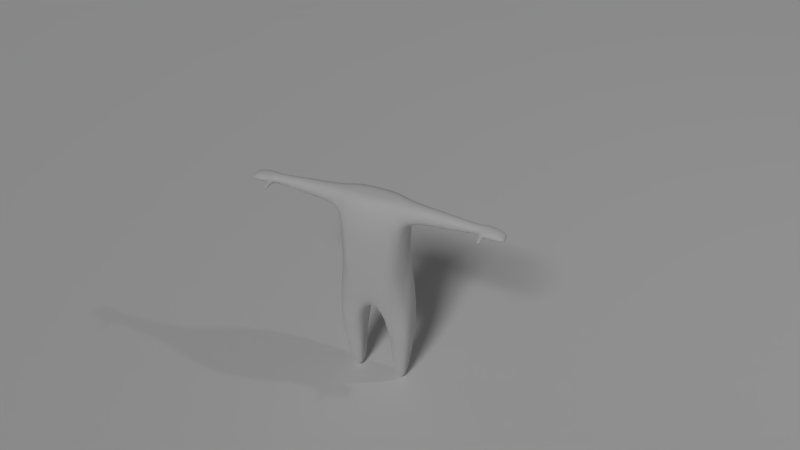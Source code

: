 # Source: modelo-iluminacao.blend  (saved by Blender 2.69.0; exported with 4.5.12 LTS)
import bpy
from mathutils import Matrix  # noqa: F401  (used for matrix-valued properties, if any)

bpy.ops.wm.read_factory_settings(use_empty=True)
scene = bpy.context.scene
scene.name = 'Scene'

# ---- collections
col_collection_1 = bpy.data.collections.new('Collection 1'); scene.collection.children.link(col_collection_1)

# ---- materials (node trees are filled in below, after node groups)
mat_material_001 = bpy.data.materials.new('Material.001')
mat_material_001.alpha_threshold = 0.0
mat_material_001.use_transparent_shadow = False
mat_material_001.roughness = 0.5
mat_material_001.line_color = (0.0, 0.0, 0.0, 1.0)

# ---- material node trees

# ---- world
world_world = bpy.data.worlds.new('World'); scene.world = world_world
world_world.color = (0.05088, 0.05088, 0.05088)
world_world.use_sun_shadow = False
world_world.sun_shadow_jitter_overblur = 0.0
world_world.cycles.sampling_method = 'MANUAL'
world_world.cycles.sample_map_resolution = 256

# ---- cameras
cam_camera = bpy.data.cameras.new('Camera')
cam_camera.clip_end = 100.0
cam_camera.lens = 35.0
cam_camera.sensor_width = 32.0
cam_camera.sensor_height = 18.0
cam_camera.ortho_scale = 7.314
cam_camera.dof.focus_distance = 0.0
cam_camera.dof.aperture_fstop = 128.0

# ---- lights
light_sun = bpy.data.lights.new('Sun', 'SUN')
light_sun.transmission_factor = 0.0
light_sun.angle = 0.1993
light_sun.energy = 1.0
light_sun.shadow_buffer_clip_start = 0.5
light_sun.shadow_soft_size = 0.1
light_sun.shadow_cascade_max_distance = 1000.0
light_sun.cycles.use_multiple_importance_sampling = False
light_lamp = bpy.data.lights.new('Lamp', 'POINT')
light_lamp.transmission_factor = 0.0
light_lamp.cutoff_distance = 30.0
light_lamp.energy = 100.0
light_lamp.shadow_buffer_clip_start = 1.001
light_lamp.shadow_soft_size = 0.1
light_lamp.shadow_maximum_resolution = 0.006
light_lamp.use_absolute_resolution = True
light_lamp.cycles.use_multiple_importance_sampling = False

# ---- meshes
me_plane = bpy.data.meshes.new('Plane')
me_plane.from_pydata([(1.0, -1.0, 0.0), (-1.0, -1.0, 0.0), (1.0, 1.0, 0.0), (-1.0, 1.0, 0.0)], [], [(1, 0, 2, 3)])
me_plane.use_remesh_preserve_volume = False
me_plane.use_remesh_preserve_attributes = False
me_plane.use_mirror_vertex_groups = False
me_plane.update()
me_cube = bpy.data.meshes.new('Cube')
me_cube.from_pydata([(0.271, 0.01758, -0.4978), (0.27, -0.0006009, 0.1259), (0.271, 0.1281, -0.5057), (0.271, -0.1217, -0.5042), (0.09794, 0.01758, -0.4978), (0.07748, -0.000601, -0.295), (-1.788e-07, 0.0994, 0.7416), (0.2, -0.0006011, 0.7416), (0.07748, 0.1684, -0.3062), (-2.937e-07, 0.1524, -0.187), (0.17, 0.1794, 0.1273), (0.17, -0.1806, 0.1273), (0.2736, -0.0006008, -0.1584), (0.2706, -0.0006009, 0.5416), (0.09794, -0.1217, -0.5042), (0.1, -0.1006, 0.7416), (-3.725e-07, 0.1994, 0.5416), (0.1831, 0.1744, 0.5416), (0.09794, 0.1281, -0.5057), (0.1, 0.0994, 0.7416), (0.08, 0.1794, 0.1203), (-3.576e-07, 0.1794, 0.1203), (0.2736, 0.1196, -0.1584), (0.2736, -0.1208, -0.1584), (0.1831, -0.1756, 0.5416), (0.07748, -0.2006, -0.295), (0.08, -0.1924, 0.1203), (0.2627, 0.01649, -0.6), (0.2627, 0.1064, -0.5968), (0.2627, -0.1001, -0.5967), (0.1062, 0.01649, -0.6), (0.1062, -0.1001, -0.5967), (0.1062, 0.1064, -0.5968), (0.2529, 0.01808, -0.6793), (0.2529, 0.1052, -0.6698), (0.2529, -0.08866, -0.6713), (0.116, 0.01808, -0.6793), (0.116, -0.08866, -0.6713), (0.116, 0.1052, -0.6698), (0.2183, 0.0002889, -1.066), (0.2183, 0.05977, -1.066), (0.2183, -0.03957, -1.066), (0.1303, 0.0002888, -1.066), (0.1303, -0.03957, -1.066), (0.1303, 0.05977, -1.066), (0.2298, -0.0005942, 0.7295), (0.2663, -0.000594, 0.5762), (0.2357, -0.06851, 0.7087), (0.2542, 0.0837, 0.619), (0.2357, 0.06732, 0.7087), (0.2542, -0.0908, 0.619), (0.4584, -0.0008145, 0.7115), (0.4589, -0.0008144, 0.5939), (0.4592, -0.05152, 0.6954), (0.4573, 0.06213, 0.627), (0.4592, 0.0499, 0.6954), (0.4573, -0.06817, 0.627), (0.4814, -0.0008111, 0.7114), (0.4819, -0.000811, 0.5937), (0.4822, -0.05152, 0.6953), (0.4804, 0.06213, 0.6269), (0.4822, 0.0499, 0.6953), (0.4804, -0.06816, 0.6269), (0.6895, -0.001058, 0.6886), (0.6898, -0.001058, 0.6173), (0.6899, -0.03179, 0.6788), (0.6888, 0.03709, 0.6374), (0.6889, 0.03741, 0.6788), (0.6888, -0.04188, 0.6374), (0.7166, -0.0009849, 0.6934), (0.7169, -0.0009848, 0.611), (0.7171, -0.03651, 0.6822), (0.7229, 0.04348, 0.6342), (0.7228, 0.04345, 0.6822), (0.7158, -0.04817, 0.6342), (0.7832, -0.0009753, 0.6914), (0.7836, -0.0009753, 0.6112), (0.7822, -0.04628, 0.6804), (0.7775, 0.05604, 0.6338), (0.7788, 0.05545, 0.6804), (0.781, -0.05762, 0.6338), (0.8343, 0.001631, 0.6787), (0.8346, 0.001631, 0.6126), (0.8347, -0.04868, 0.6697), (0.8337, 0.05881, 0.6312), (0.8347, 0.05194, 0.6697), (0.8337, -0.05802, 0.6312), (0.7278, 0.06546, 0.6435), (0.7278, 0.06545, 0.6732), (0.7672, 0.0652, 0.6433), (0.7669, 0.06451, 0.6721), (0.7319, 0.09401, 0.6462), (0.7319, 0.094, 0.6717), (0.764, 0.09294, 0.6459), (0.7646, 0.09253, 0.6707), (0.7368, 0.1335, 0.6499), (0.7368, 0.1335, 0.6685), (0.7606, 0.1329, 0.6497), (0.7611, 0.1326, 0.6678), (0.8978, 0.001536, 0.6624), (0.8981, 0.001536, 0.612), (0.8982, -0.03683, 0.6555), (0.8974, 0.04513, 0.6262), (0.8982, 0.0399, 0.6555), (0.8974, -0.04395, 0.6262), (-0.271, 0.01758, -0.4978), (-2.235e-07, -0.0006011, -0.2584), (-2.831e-07, -0.0006013, 0.7416), (-0.27, -0.0006009, 0.1259), (-0.271, 0.1281, -0.5057), (-0.271, -0.1217, -0.5042), (-0.09794, 0.01758, -0.4978), (-0.07748, -0.000601, -0.295), (-4.768e-07, -0.1006, 0.7416), (-0.2, -0.0006011, 0.7416), (-0.07748, 0.1684, -0.3062), (-0.17, 0.1794, 0.1273), (-0.17, -0.1806, 0.1273), (-0.2736, -0.0006008, -0.1584), (-0.2706, -0.0006009, 0.5416), (-0.09794, -0.1217, -0.5042), (-0.1, -0.1006, 0.7416), (-0.1831, 0.1744, 0.5416), (-0.09794, 0.1281, -0.5057), (-0.1, 0.0994, 0.7416), (-0.08, 0.1794, 0.1203), (-0.2736, 0.1196, -0.1584), (-0.2736, -0.1208, -0.1584), (-0.1831, -0.1756, 0.5416), (-0.07748, -0.2006, -0.295), (-2.025e-07, -0.1536, -0.187), (-1.937e-07, -0.2006, 0.5416), (-0.08, -0.1924, 0.1203), (-1.788e-07, -0.1806, 0.1203), (-0.2627, 0.01649, -0.6), (-0.2627, 0.1064, -0.5968), (-0.2627, -0.1001, -0.5967), (-0.1062, 0.01649, -0.6), (-0.1062, -0.1001, -0.5967), (-0.1062, 0.1064, -0.5968), (-0.2529, 0.01808, -0.6793), (-0.2529, 0.1052, -0.6698), (-0.2529, -0.08866, -0.6713), (-0.116, 0.01808, -0.6793), (-0.116, -0.08866, -0.6713), (-0.116, 0.1052, -0.6698), (-0.2183, 0.0002889, -1.066), (-0.2183, 0.05977, -1.066), (-0.2183, -0.03957, -1.066), (-0.1303, 0.0002888, -1.066), (-0.1303, -0.03957, -1.066), (-0.1303, 0.05977, -1.066), (-0.2298, -0.0005942, 0.7295), (-0.2663, -0.000594, 0.5762), (-0.2357, -0.06851, 0.7087), (-0.2542, 0.0837, 0.619), (-0.2357, 0.06732, 0.7087), (-0.2542, -0.0908, 0.619), (-0.4584, -0.0008145, 0.7115), (-0.4589, -0.0008144, 0.5939), (-0.4592, -0.05152, 0.6954), (-0.4573, 0.06213, 0.627), (-0.4592, 0.0499, 0.6954), (-0.4573, -0.06817, 0.627), (-0.4814, -0.0008111, 0.7114), (-0.4819, -0.000811, 0.5937), (-0.4822, -0.05152, 0.6953), (-0.4804, 0.06213, 0.6269), (-0.4822, 0.0499, 0.6953), (-0.4804, -0.06816, 0.6269), (-0.6895, -0.001058, 0.6886), (-0.6898, -0.001058, 0.6173), (-0.6899, -0.03179, 0.6788), (-0.6888, 0.03709, 0.6374), (-0.6889, 0.03741, 0.6788), (-0.6888, -0.04188, 0.6374), (-0.7166, -0.0009849, 0.6934), (-0.7169, -0.0009848, 0.611), (-0.7171, -0.03651, 0.6822), (-0.7229, 0.04348, 0.6342), (-0.7228, 0.04345, 0.6822), (-0.7158, -0.04817, 0.6342), (-0.7832, -0.0009753, 0.6914), (-0.7836, -0.0009753, 0.6112), (-0.7822, -0.04628, 0.6804), (-0.7775, 0.05604, 0.6338), (-0.7788, 0.05545, 0.6804), (-0.781, -0.05762, 0.6338), (-0.8343, 0.001631, 0.6787), (-0.8346, 0.001631, 0.6126), (-0.8347, -0.04868, 0.6697), (-0.8337, 0.05881, 0.6312), (-0.8347, 0.05194, 0.6697), (-0.8337, -0.05802, 0.6312), (-0.7278, 0.06546, 0.6435), (-0.7278, 0.06545, 0.6732), (-0.7672, 0.0652, 0.6433), (-0.7669, 0.06451, 0.6721), (-0.7319, 0.09401, 0.6462), (-0.7319, 0.094, 0.6717), (-0.764, 0.09294, 0.6459), (-0.7646, 0.09253, 0.6707), (-0.7368, 0.1335, 0.6499), (-0.7368, 0.1335, 0.6685), (-0.7606, 0.1329, 0.6497), (-0.7611, 0.1326, 0.6678), (-0.8978, 0.001536, 0.6624), (-0.8981, 0.001536, 0.612), (-0.8982, -0.03683, 0.6555), (-0.8974, 0.04513, 0.6262), (-0.8982, 0.0399, 0.6555), (-0.8974, -0.04395, 0.6262)], [], [(23, 12, 1, 11), (1, 10, 17, 13), (0, 2, 22, 12), (12, 22, 10, 1), (3, 0, 12, 23), (11, 1, 13, 24), (21, 20, 8, 9), (11, 26, 25, 23), (14, 3, 23, 25), (5, 4, 14, 25), (11, 24, 26), (18, 8, 22, 2), (8, 20, 10, 22), (10, 20, 17), (21, 16, 17, 20), (17, 16, 6, 19), (7, 45, 49, 19), (13, 46, 50, 24), (5, 8, 18, 4), (18, 32, 30, 4), (32, 38, 36, 30), (2, 28, 32, 18), (4, 30, 31, 14), (14, 31, 29, 3), (3, 29, 27, 0), (0, 27, 28, 2), (38, 44, 42, 36), (28, 34, 38, 32), (30, 36, 37, 31), (31, 37, 35, 29), (29, 35, 33, 27), (27, 33, 34, 28), (44, 40, 39, 42), (34, 40, 44, 38), (36, 42, 43, 37), (37, 43, 41, 35), (35, 41, 39, 33), (33, 39, 40, 34), (45, 51, 55, 49), (46, 52, 56, 50), (17, 48, 46, 13), (19, 49, 48, 17), (15, 47, 45, 7), (24, 50, 47, 15), (51, 57, 61, 55), (52, 58, 62, 56), (48, 54, 52, 46), (49, 55, 54, 48), (47, 53, 51, 45), (50, 56, 53, 47), (57, 63, 67, 61), (58, 64, 68, 62), (54, 60, 58, 52), (55, 61, 60, 54), (53, 59, 57, 51), (56, 62, 59, 53), (63, 69, 73, 67), (64, 70, 74, 68), (60, 66, 64, 58), (61, 67, 66, 60), (59, 65, 63, 57), (62, 68, 65, 59), (69, 75, 79, 73), (70, 76, 80, 74), (66, 72, 70, 64), (67, 73, 72, 66), (65, 71, 69, 63), (68, 74, 71, 65), (75, 81, 85, 79), (76, 82, 86, 80), (72, 78, 76, 70), (72, 87, 89, 78), (71, 77, 75, 69), (74, 80, 77, 71), (81, 99, 103, 85), (82, 100, 104, 86), (78, 84, 82, 76), (79, 85, 84, 78), (77, 83, 81, 75), (80, 86, 83, 77), (87, 91, 93, 89), (79, 90, 88, 73), (78, 89, 90, 79), (73, 88, 87, 72), (91, 95, 97, 93), (90, 94, 92, 88), (89, 93, 94, 90), (88, 92, 91, 87), (96, 98, 97, 95), (94, 98, 96, 92), (93, 97, 98, 94), (92, 96, 95, 91), (99, 100, 102, 103), (104, 100, 99, 101), (84, 102, 100, 82), (85, 103, 102, 84), (83, 101, 99, 81), (86, 104, 101, 83), (127, 117, 108, 118), (107, 114, 121, 113), (108, 119, 122, 116), (105, 118, 126, 109), (118, 108, 116, 126), (110, 127, 118, 105), (117, 128, 119, 108), (117, 127, 129, 132), (133, 132, 129, 130), (120, 129, 127, 110), (112, 129, 120, 111), (117, 132, 128), (133, 131, 128, 132), (128, 131, 113, 121), (129, 112, 106, 130), (123, 109, 126, 115), (115, 126, 116, 125), (116, 122, 125), (114, 124, 156, 152), (119, 128, 157, 153), (112, 111, 123, 115), (123, 111, 137, 139), (139, 137, 143, 145), (109, 123, 139, 135), (111, 120, 138, 137), (120, 110, 136, 138), (110, 105, 134, 136), (105, 109, 135, 134), (145, 143, 149, 151), (135, 139, 145, 141), (137, 138, 144, 143), (138, 136, 142, 144), (136, 134, 140, 142), (134, 135, 141, 140), (151, 149, 146, 147), (141, 145, 151, 147), (143, 144, 150, 149), (144, 142, 148, 150), (142, 140, 146, 148), (140, 141, 147, 146), (152, 156, 162, 158), (153, 157, 163, 159), (122, 119, 153, 155), (124, 122, 155, 156), (121, 114, 152, 154), (128, 121, 154, 157), (158, 162, 168, 164), (159, 163, 169, 165), (155, 153, 159, 161), (156, 155, 161, 162), (154, 152, 158, 160), (157, 154, 160, 163), (164, 168, 174, 170), (165, 169, 175, 171), (161, 159, 165, 167), (162, 161, 167, 168), (160, 158, 164, 166), (163, 160, 166, 169), (170, 174, 180, 176), (171, 175, 181, 177), (167, 165, 171, 173), (168, 167, 173, 174), (166, 164, 170, 172), (169, 166, 172, 175), (176, 180, 186, 182), (177, 181, 187, 183), (173, 171, 177, 179), (174, 173, 179, 180), (172, 170, 176, 178), (175, 172, 178, 181), (182, 186, 192, 188), (183, 187, 193, 189), (179, 177, 183, 185), (179, 185, 196, 194), (178, 176, 182, 184), (181, 178, 184, 187), (188, 192, 210, 206), (189, 193, 211, 207), (185, 183, 189, 191), (186, 185, 191, 192), (184, 182, 188, 190), (187, 184, 190, 193), (194, 196, 200, 198), (186, 180, 195, 197), (185, 186, 197, 196), (180, 179, 194, 195), (198, 200, 204, 202), (197, 195, 199, 201), (196, 197, 201, 200), (195, 194, 198, 199), (203, 202, 204, 205), (201, 199, 203, 205), (200, 201, 205, 204), (199, 198, 202, 203), (206, 210, 209, 207), (211, 208, 206, 207), (191, 189, 207, 209), (192, 191, 209, 210), (190, 188, 206, 208), (193, 190, 208, 211), (107, 113, 15, 7), (6, 107, 7, 19), (133, 130, 25, 26), (133, 26, 24, 131), (24, 15, 113, 131), (25, 130, 106, 5), (9, 8, 5, 106), (6, 124, 114, 107), (21, 9, 115, 125), (21, 125, 122, 16), (122, 124, 6, 16), (9, 106, 112, 115), (149, 150, 148, 146), (42, 39, 41, 43)])
_uv = me_cube.uv_layers.new(name='UVMap')
_uv.uv.foreach_set('vector', [0.8558, 0.4155, 0.8963, 0.4264, 0.8706, 0.5254, 0.797, 0.5115, 0.6177, 0.5828, 0.6859, 0.5824, 0.6838, 0.7157, 0.6198, 0.7173, 0.08933, 0.3136, 0.1228, 0.302, 0.1546, 0.4121, 0.1144, 0.4228, 0.1144, 0.4228, 0.1546, 0.4121, 0.2097, 0.5103, 0.137, 0.5212, 0.8862, 0.3068, 0.9294, 0.3187, 0.8963, 0.4264, 0.8558, 0.4155, 0.3196, 0.581, 0.3874, 0.5812, 0.3861, 0.7153, 0.322, 0.7148, 0.2636, 0.5014, 0.242, 0.5026, 0.2144, 0.333, 0.2636, 0.3729, 0.797, 0.5115, 0.7643, 0.503, 0.7944, 0.3443, 0.8558, 0.4155, 0.8368, 0.281, 0.8862, 0.3068, 0.8558, 0.4155, 0.7944, 0.3443, 0.7624, 0.2937, 0.8057, 0.2491, 0.8368, 0.281, 0.7944, 0.3443, 0.3196, 0.581, 0.322, 0.7148, 0.2896, 0.5784, 0.1708, 0.276, 0.2144, 0.333, 0.1546, 0.4121, 0.1228, 0.302, 0.2144, 0.333, 0.242, 0.5026, 0.2097, 0.5103, 0.1546, 0.4121, 0.6859, 0.5824, 0.7158, 0.5799, 0.6838, 0.7157, 0.7418, 0.5798, 0.7418, 0.7139, 0.6838, 0.7157, 0.7158, 0.5799, 0.6838, 0.7157, 0.7418, 0.7139, 0.7418, 0.7835, 0.7099, 0.7832, 0.6745, 0.8083, 0.6644, 0.8073, 0.6617, 0.7825, 0.7099, 0.7832, 0.3861, 0.7153, 0.3876, 0.7256, 0.3578, 0.7478, 0.322, 0.7148, 0.245, 0.29, 0.2144, 0.333, 0.1708, 0.276, 0.1957, 0.2532, 0.1708, 0.276, 0.1541, 0.251, 0.1743, 0.2306, 0.1957, 0.2532, 0.1541, 0.251, 0.1391, 0.2329, 0.157, 0.2123, 0.1743, 0.2306, 0.1228, 0.302, 0.1095, 0.2752, 0.1541, 0.251, 0.1708, 0.276, 0.8057, 0.2491, 0.8295, 0.2271, 0.8545, 0.255, 0.8368, 0.281, 0.8368, 0.281, 0.8545, 0.255, 0.8989, 0.2795, 0.8862, 0.3068, 0.8862, 0.3068, 0.8989, 0.2795, 0.9359, 0.2862, 0.9294, 0.3187, 0.08933, 0.3136, 0.08124, 0.2817, 0.1095, 0.2752, 0.1228, 0.302, 0.1391, 0.2329, 0.08613, 0.1614, 0.08362, 0.1406, 0.157, 0.2123, 0.1095, 0.2752, 0.1022, 0.2535, 0.1391, 0.2329, 0.1541, 0.251, 0.8295, 0.2271, 0.8474, 0.2091, 0.8693, 0.2354, 0.8545, 0.255, 0.8545, 0.255, 0.8693, 0.2354, 0.9076, 0.2568, 0.8989, 0.2795, 0.8989, 0.2795, 0.9076, 0.2568, 0.9415, 0.2612, 0.9359, 0.2862, 0.08124, 0.2817, 0.07559, 0.257, 0.1022, 0.2535, 0.1095, 0.2752, 0.08613, 0.1614, 0.0717, 0.169, 0.05686, 0.1608, 0.08362, 0.1406, 0.1022, 0.2535, 0.0717, 0.169, 0.08613, 0.1614, 0.1391, 0.2329, 0.8474, 0.2091, 0.923, 0.1495, 0.9237, 0.1601, 0.8693, 0.2354, 0.8693, 0.2354, 0.9237, 0.1601, 0.9371, 0.1692, 0.9076, 0.2568, 0.9076, 0.2568, 0.9371, 0.1692, 0.9474, 0.1618, 0.9415, 0.2612, 0.07559, 0.257, 0.05686, 0.1608, 0.0717, 0.169, 0.1022, 0.2535, 0.6644, 0.8073, 0.5897, 0.8203, 0.5851, 0.8036, 0.6617, 0.7825, 0.3876, 0.7256, 0.4387, 0.7606, 0.4266, 0.7817, 0.3578, 0.7478, 0.6838, 0.7157, 0.6467, 0.749, 0.6185, 0.7277, 0.6198, 0.7173, 0.7099, 0.7832, 0.6617, 0.7825, 0.6467, 0.749, 0.6838, 0.7157, 0.2952, 0.7825, 0.343, 0.782, 0.3403, 0.8066, 0.3302, 0.8076, 0.322, 0.7148, 0.3578, 0.7478, 0.343, 0.782, 0.2952, 0.7825, 0.5897, 0.8203, 0.5826, 0.8221, 0.578, 0.8059, 0.5851, 0.8036, 0.4387, 0.7606, 0.4453, 0.7642, 0.4332, 0.7847, 0.4266, 0.7817, 0.6467, 0.749, 0.5777, 0.7825, 0.5664, 0.7623, 0.6185, 0.7277, 0.6617, 0.7825, 0.5851, 0.8036, 0.5777, 0.7825, 0.6467, 0.749, 0.343, 0.782, 0.4191, 0.8029, 0.4146, 0.8195, 0.3403, 0.8066, 0.3578, 0.7478, 0.4266, 0.7817, 0.4191, 0.8029, 0.343, 0.782, 0.5826, 0.8221, 0.5182, 0.8371, 0.5153, 0.8249, 0.578, 0.8059, 0.4453, 0.7642, 0.5005, 0.8002, 0.493, 0.8125, 0.4332, 0.7847, 0.5777, 0.7825, 0.571, 0.7854, 0.5598, 0.7658, 0.5664, 0.7623, 0.5851, 0.8036, 0.578, 0.8059, 0.571, 0.7854, 0.5777, 0.7825, 0.4191, 0.8029, 0.4262, 0.8052, 0.4216, 0.8213, 0.4146, 0.8195, 0.4266, 0.7817, 0.4332, 0.7847, 0.4262, 0.8052, 0.4191, 0.8029, 0.4469, 0.5671, 0.4722, 0.5571, 0.4898, 0.5672, 0.4836, 0.6108, 0.5368, 0.5284, 0.5132, 0.5391, 0.4937, 0.5256, 0.4939, 0.4867, 0.571, 0.7854, 0.5105, 0.8126, 0.5036, 0.8008, 0.5598, 0.7658, 0.578, 0.8059, 0.5153, 0.8249, 0.5105, 0.8126, 0.571, 0.7854, 0.4262, 0.8052, 0.4885, 0.8253, 0.4859, 0.8351, 0.4216, 0.8213, 0.4332, 0.7847, 0.493, 0.8125, 0.4885, 0.8253, 0.4262, 0.8052, 0.4722, 0.5571, 0.491, 0.5513, 0.4942, 0.5538, 0.4898, 0.5672, 0.5132, 0.5391, 0.4981, 0.5479, 0.4941, 0.5464, 0.4937, 0.5256, 0.5385, 0.5814, 0.5095, 0.5588, 0.5132, 0.5391, 0.5368, 0.5284, 0.4836, 0.6108, 0.4898, 0.5672, 0.5095, 0.5588, 0.5385, 0.5814, 0.4459, 0.5255, 0.4731, 0.5393, 0.4722, 0.5571, 0.4469, 0.5671, 0.4939, 0.4867, 0.4937, 0.5256, 0.4731, 0.5393, 0.4459, 0.5255, 0.491, 0.5513, 0.4936, 0.5502, 0.4945, 0.5509, 0.4942, 0.5538, 0.4981, 0.5479, 0.4954, 0.5493, 0.4944, 0.5487, 0.4941, 0.5464, 0.5095, 0.5588, 0.4977, 0.5525, 0.4981, 0.5479, 0.5132, 0.5391, 0.5095, 0.5588, 0.5002, 0.5573, 0.4976, 0.5539, 0.4977, 0.5525, 0.4731, 0.5393, 0.4912, 0.548, 0.491, 0.5513, 0.4722, 0.5571, 0.4937, 0.5256, 0.4941, 0.5464, 0.4912, 0.548, 0.4731, 0.5393, 0.4936, 0.5502, 0.4944, 0.5498, 0.4946, 0.55, 0.4945, 0.5509, 0.4954, 0.5493, 0.4947, 0.5496, 0.4945, 0.5494, 0.4944, 0.5487, 0.4977, 0.5525, 0.4953, 0.5505, 0.4954, 0.5493, 0.4981, 0.5479, 0.4942, 0.5538, 0.4945, 0.5509, 0.4953, 0.5505, 0.4977, 0.5525, 0.4912, 0.548, 0.4937, 0.5491, 0.4936, 0.5502, 0.491, 0.5513, 0.4941, 0.5464, 0.4944, 0.5487, 0.4937, 0.5491, 0.4912, 0.548, 0.5002, 0.5573, 0.4974, 0.5559, 0.4972, 0.5554, 0.4976, 0.5539, 0.4942, 0.5538, 0.4953, 0.5546, 0.4958, 0.5587, 0.4898, 0.5672, 0.4977, 0.5525, 0.4976, 0.5539, 0.4953, 0.5546, 0.4942, 0.5538, 0.4898, 0.5672, 0.4958, 0.5587, 0.5002, 0.5573, 0.5095, 0.5588, 0.4974, 0.5559, 0.4972, 0.5558, 0.4971, 0.5558, 0.4972, 0.5554, 0.4953, 0.5546, 0.4969, 0.5556, 0.4971, 0.556, 0.4958, 0.5587, 0.4976, 0.5539, 0.4972, 0.5554, 0.4969, 0.5556, 0.4953, 0.5546, 0.4958, 0.5587, 0.4971, 0.556, 0.4974, 0.5559, 0.5002, 0.5573, 0.4971, 0.5558, 0.4971, 0.5558, 0.4971, 0.5558, 0.4972, 0.5558, 0.4969, 0.5556, 0.4971, 0.5558, 0.4971, 0.5558, 0.4971, 0.556, 0.4972, 0.5554, 0.4971, 0.5558, 0.4971, 0.5558, 0.4969, 0.5556, 0.4971, 0.556, 0.4971, 0.5558, 0.4972, 0.5558, 0.4974, 0.5559, 0.4944, 0.5498, 0.4947, 0.5496, 0.4947, 0.5499, 0.4946, 0.55, 0.4945, 0.5494, 0.4947, 0.5496, 0.4944, 0.5498, 0.4944, 0.5495, 0.4953, 0.5505, 0.4947, 0.5499, 0.4947, 0.5496, 0.4954, 0.5493, 0.4945, 0.5509, 0.4946, 0.55, 0.4947, 0.5499, 0.4953, 0.5505, 0.4937, 0.5491, 0.4944, 0.5495, 0.4944, 0.5498, 0.4936, 0.5502, 0.4944, 0.5487, 0.4945, 0.5494, 0.4944, 0.5495, 0.4937, 0.5491, 0.6288, 0.4155, 0.6876, 0.5115, 0.614, 0.5254, 0.5883, 0.4264, 0.4935, 0.6846, 0.4192, 0.6846, 0.4564, 0.6474, 0.4935, 0.6474, 0.8658, 0.5828, 0.8637, 0.7173, 0.7998, 0.7157, 0.7976, 0.5824, 0.4379, 0.3136, 0.4128, 0.4228, 0.3726, 0.4121, 0.4044, 0.302, 0.4128, 0.4228, 0.3902, 0.5212, 0.3175, 0.5103, 0.3726, 0.4121, 0.5983, 0.3068, 0.6288, 0.4155, 0.5883, 0.4264, 0.5551, 0.3187, 0.207, 0.581, 0.2046, 0.7148, 0.1405, 0.7153, 0.1392, 0.5812, 0.6876, 0.5115, 0.6288, 0.4155, 0.6902, 0.3443, 0.7203, 0.503, 0.7423, 0.5016, 0.7203, 0.503, 0.6902, 0.3443, 0.7423, 0.3727, 0.6478, 0.281, 0.6902, 0.3443, 0.6288, 0.4155, 0.5983, 0.3068, 0.7222, 0.2937, 0.6902, 0.3443, 0.6478, 0.281, 0.6789, 0.2491, 0.207, 0.581, 0.237, 0.5784, 0.2046, 0.7148, 0.2633, 0.5782, 0.2633, 0.7127, 0.2046, 0.7148, 0.237, 0.5784, 0.2046, 0.7148, 0.2633, 0.7127, 0.2633, 0.7827, 0.2314, 0.7825, 0.6902, 0.3443, 0.7222, 0.2937, 0.7423, 0.3003, 0.7423, 0.3727, 0.3564, 0.276, 0.4044, 0.302, 0.3726, 0.4121, 0.3128, 0.333, 0.3128, 0.333, 0.3726, 0.4121, 0.3175, 0.5103, 0.2852, 0.5026, 0.7976, 0.5824, 0.7998, 0.7157, 0.7678, 0.5799, 0.809, 0.8083, 0.7737, 0.7832, 0.8218, 0.7825, 0.8191, 0.8073, 0.1405, 0.7153, 0.2046, 0.7148, 0.1688, 0.7478, 0.139, 0.7256, 0.2822, 0.29, 0.3315, 0.2532, 0.3564, 0.276, 0.3128, 0.333, 0.3564, 0.276, 0.3315, 0.2532, 0.3529, 0.2307, 0.3731, 0.251, 0.3731, 0.251, 0.3529, 0.2307, 0.3703, 0.2123, 0.3881, 0.2329, 0.4044, 0.302, 0.3564, 0.276, 0.3731, 0.251, 0.4177, 0.2752, 0.6789, 0.2491, 0.6478, 0.281, 0.6301, 0.255, 0.6551, 0.2271, 0.6478, 0.281, 0.5983, 0.3068, 0.5856, 0.2795, 0.6301, 0.255, 0.5983, 0.3068, 0.5551, 0.3187, 0.5487, 0.2862, 0.5856, 0.2795, 0.4379, 0.3136, 0.4044, 0.302, 0.4177, 0.2752, 0.446, 0.2817, 0.3881, 0.2329, 0.3703, 0.2123, 0.4436, 0.1406, 0.4411, 0.1614, 0.4177, 0.2752, 0.3731, 0.251, 0.3881, 0.2329, 0.425, 0.2535, 0.6551, 0.2271, 0.6301, 0.255, 0.6152, 0.2355, 0.6372, 0.2091, 0.6301, 0.255, 0.5856, 0.2795, 0.577, 0.2568, 0.6152, 0.2355, 0.5856, 0.2795, 0.5487, 0.2862, 0.5431, 0.2612, 0.577, 0.2568, 0.446, 0.2817, 0.4177, 0.2752, 0.425, 0.2535, 0.4516, 0.257, 0.4411, 0.1614, 0.4436, 0.1406, 0.4703, 0.1608, 0.4555, 0.169, 0.425, 0.2535, 0.3881, 0.2329, 0.4411, 0.1614, 0.4555, 0.169, 0.6372, 0.2091, 0.6152, 0.2355, 0.5609, 0.1601, 0.5616, 0.1495, 0.6152, 0.2355, 0.577, 0.2568, 0.5474, 0.1692, 0.5609, 0.1601, 0.577, 0.2568, 0.5431, 0.2612, 0.5372, 0.1618, 0.5474, 0.1692, 0.4516, 0.257, 0.425, 0.2535, 0.4555, 0.169, 0.4703, 0.1608, 0.8191, 0.8073, 0.8218, 0.7825, 0.8984, 0.8036, 0.8939, 0.8203, 0.139, 0.7256, 0.1688, 0.7478, 0.09999, 0.7817, 0.08788, 0.7606, 0.7998, 0.7157, 0.8637, 0.7173, 0.865, 0.7277, 0.8368, 0.749, 0.7737, 0.7832, 0.7998, 0.7157, 0.8368, 0.749, 0.8218, 0.7825, 0.2314, 0.7825, 0.1964, 0.8076, 0.1863, 0.8066, 0.1836, 0.782, 0.2046, 0.7148, 0.2314, 0.7825, 0.1836, 0.782, 0.1688, 0.7478, 0.8939, 0.8203, 0.8984, 0.8036, 0.9056, 0.8059, 0.9009, 0.8221, 0.08788, 0.7606, 0.09999, 0.7817, 0.09337, 0.7847, 0.08134, 0.7642, 0.8368, 0.749, 0.865, 0.7277, 0.9171, 0.7623, 0.9058, 0.7825, 0.8218, 0.7825, 0.8368, 0.749, 0.9058, 0.7825, 0.8984, 0.8036, 0.1836, 0.782, 0.1863, 0.8066, 0.112, 0.8195, 0.1075, 0.8029, 0.1688, 0.7478, 0.1836, 0.782, 0.1075, 0.8029, 0.09999, 0.7817, 0.9009, 0.8221, 0.9056, 0.8059, 0.9683, 0.8249, 0.9653, 0.8371, 0.08134, 0.7642, 0.09337, 0.7847, 0.03358, 0.8125, 0.02613, 0.8002, 0.9058, 0.7825, 0.9171, 0.7623, 0.9237, 0.7658, 0.9125, 0.7854, 0.8984, 0.8036, 0.9058, 0.7825, 0.9125, 0.7854, 0.9056, 0.8059, 0.1075, 0.8029, 0.112, 0.8195, 0.105, 0.8213, 0.1004, 0.8052, 0.09999, 0.7817, 0.1075, 0.8029, 0.1004, 0.8052, 0.09337, 0.7847, 0.4502, 0.4027, 0.4883, 0.3603, 0.4932, 0.4041, 0.4752, 0.4136, 0.5389, 0.4444, 0.4946, 0.4846, 0.4956, 0.4458, 0.5156, 0.4329, 0.9125, 0.7854, 0.9237, 0.7658, 0.9799, 0.8008, 0.9731, 0.8126, 0.9056, 0.8059, 0.9125, 0.7854, 0.9731, 0.8126, 0.9683, 0.8249, 0.1004, 0.8052, 0.105, 0.8213, 0.04068, 0.8351, 0.03808, 0.8253, 0.09337, 0.7847, 0.1004, 0.8052, 0.03808, 0.8253, 0.03358, 0.8125, 0.4752, 0.4136, 0.4932, 0.4041, 0.4971, 0.4177, 0.4938, 0.42, 0.5156, 0.4329, 0.4956, 0.4458, 0.4968, 0.425, 0.5008, 0.4237, 0.5422, 0.3914, 0.5389, 0.4444, 0.5156, 0.4329, 0.5125, 0.4131, 0.4883, 0.3603, 0.5422, 0.3914, 0.5125, 0.4131, 0.4932, 0.4041, 0.4479, 0.4444, 0.4502, 0.4027, 0.4752, 0.4136, 0.4755, 0.4314, 0.4946, 0.4846, 0.4479, 0.4444, 0.4755, 0.4314, 0.4956, 0.4458, 0.4938, 0.42, 0.4971, 0.4177, 0.4973, 0.4205, 0.4963, 0.4212, 0.5008, 0.4237, 0.4968, 0.425, 0.4971, 0.4227, 0.4981, 0.4221, 0.5125, 0.4131, 0.5156, 0.4329, 0.5008, 0.4237, 0.5005, 0.4191, 0.5125, 0.4131, 0.5005, 0.4191, 0.5005, 0.4177, 0.5032, 0.4143, 0.4755, 0.4314, 0.4752, 0.4136, 0.4938, 0.42, 0.4939, 0.4233, 0.4956, 0.4458, 0.4755, 0.4314, 0.4939, 0.4233, 0.4968, 0.425, 0.4963, 0.4212, 0.4973, 0.4205, 0.4973, 0.4215, 0.4972, 0.4216, 0.4981, 0.4221, 0.4971, 0.4227, 0.4973, 0.422, 0.4974, 0.4218, 0.5005, 0.4191, 0.5008, 0.4237, 0.4981, 0.4221, 0.4981, 0.4209, 0.4971, 0.4177, 0.5005, 0.4191, 0.4981, 0.4209, 0.4973, 0.4205, 0.4939, 0.4233, 0.4938, 0.42, 0.4963, 0.4212, 0.4964, 0.4223, 0.4968, 0.425, 0.4939, 0.4233, 0.4964, 0.4223, 0.4971, 0.4227, 0.5032, 0.4143, 0.5005, 0.4177, 0.5002, 0.4161, 0.5004, 0.4156, 0.4971, 0.4177, 0.4932, 0.4041, 0.4989, 0.4128, 0.4982, 0.4168, 0.5005, 0.4191, 0.4971, 0.4177, 0.4982, 0.4168, 0.5005, 0.4177, 0.4932, 0.4041, 0.5125, 0.4131, 0.5032, 0.4143, 0.4989, 0.4128, 0.5004, 0.4156, 0.5002, 0.4161, 0.5001, 0.4158, 0.5001, 0.4158, 0.4982, 0.4168, 0.4989, 0.4128, 0.5, 0.4155, 0.4998, 0.4159, 0.5005, 0.4177, 0.4982, 0.4168, 0.4998, 0.4159, 0.5002, 0.4161, 0.4989, 0.4128, 0.5032, 0.4143, 0.5004, 0.4156, 0.5, 0.4155, 0.5001, 0.4157, 0.5001, 0.4158, 0.5001, 0.4158, 0.5001, 0.4157, 0.4998, 0.4159, 0.5, 0.4155, 0.5001, 0.4157, 0.5001, 0.4157, 0.5002, 0.4161, 0.4998, 0.4159, 0.5001, 0.4157, 0.5001, 0.4158, 0.5, 0.4155, 0.5004, 0.4156, 0.5001, 0.4158, 0.5001, 0.4157, 0.4972, 0.4216, 0.4973, 0.4215, 0.4975, 0.4216, 0.4974, 0.4218, 0.4973, 0.422, 0.4971, 0.4219, 0.4972, 0.4216, 0.4974, 0.4218, 0.4981, 0.4209, 0.4981, 0.4221, 0.4974, 0.4218, 0.4975, 0.4216, 0.4973, 0.4205, 0.4981, 0.4209, 0.4975, 0.4216, 0.4973, 0.4215, 0.4964, 0.4223, 0.4963, 0.4212, 0.4972, 0.4216, 0.4971, 0.4219, 0.4971, 0.4227, 0.4964, 0.4223, 0.4971, 0.4219, 0.4973, 0.422, 0.4935, 0.6846, 0.4935, 0.6474, 0.5307, 0.6474, 0.5679, 0.6846, 0.4937, 0.7239, 0.4937, 0.6867, 0.5681, 0.6867, 0.5309, 0.7239, 0.7423, 0.5016, 0.7423, 0.3727, 0.7944, 0.3443, 0.7643, 0.503, 0.2633, 0.5782, 0.2896, 0.5784, 0.322, 0.7148, 0.2633, 0.7127, 0.322, 0.7148, 0.2952, 0.7825, 0.2633, 0.7827, 0.2633, 0.7127, 0.7944, 0.3443, 0.7423, 0.3727, 0.7423, 0.3003, 0.7624, 0.2937, 0.2636, 0.3729, 0.2144, 0.333, 0.245, 0.29, 0.2636, 0.3029, 0.4937, 0.7239, 0.4565, 0.7239, 0.4193, 0.6867, 0.4937, 0.6867, 0.2636, 0.5014, 0.2636, 0.3729, 0.3128, 0.333, 0.2852, 0.5026, 0.7418, 0.5798, 0.7678, 0.5799, 0.7998, 0.7157, 0.7418, 0.7139, 0.7998, 0.7157, 0.7737, 0.7832, 0.7418, 0.7835, 0.7418, 0.7139, 0.2636, 0.3729, 0.2636, 0.3029, 0.2822, 0.29, 0.3128, 0.333, 0.5616, 0.1495, 0.5609, 0.1601, 0.5474, 0.1692, 0.5372, 0.1618, 0.923, 0.1495, 0.9474, 0.1618, 0.9371, 0.1692, 0.9237, 0.1601])
_ca = me_cube.color_attributes.new('Col', 'BYTE_COLOR', 'CORNER')
_ca.data.foreach_set('color', [1.0, 1.0, 1.0, 1.0, 1.0, 1.0, 1.0, 1.0, 1.0, 1.0, 1.0, 1.0, 1.0, 1.0, 1.0, 1.0, 1.0, 1.0, 1.0, 1.0, 1.0, 1.0, 1.0, 1.0, 1.0, 1.0, 1.0, 1.0, 1.0, 1.0, 1.0, 1.0, 1.0, 1.0, 1.0, 1.0, 1.0, 1.0, 1.0, 1.0, 1.0, 1.0, 1.0, 1.0, 1.0, 1.0, 1.0, 1.0, 1.0, 1.0, 1.0, 1.0, 1.0, 1.0, 1.0, 1.0, 1.0, 1.0, 1.0, 1.0, 1.0, 1.0, 1.0, 1.0, 1.0, 1.0, 1.0, 1.0, 1.0, 1.0, 1.0, 1.0, 1.0, 1.0, 1.0, 1.0, 1.0, 1.0, 1.0, 1.0, 1.0, 1.0, 1.0, 1.0, 1.0, 1.0, 1.0, 1.0, 1.0, 1.0, 1.0, 1.0, 1.0, 1.0, 1.0, 1.0, 1.0, 1.0, 1.0, 1.0, 1.0, 1.0, 1.0, 1.0, 1.0, 1.0, 1.0, 1.0, 1.0, 1.0, 1.0, 1.0, 1.0, 1.0, 1.0, 1.0, 1.0, 1.0, 1.0, 1.0, 1.0, 1.0, 1.0, 1.0, 1.0, 1.0, 1.0, 1.0, 1.0, 1.0, 1.0, 1.0, 1.0, 1.0, 1.0, 1.0, 1.0, 1.0, 1.0, 1.0, 1.0, 1.0, 1.0, 1.0, 1.0, 1.0, 1.0, 1.0, 1.0, 1.0, 1.0, 1.0, 1.0, 1.0, 1.0, 1.0, 1.0, 1.0, 1.0, 1.0, 1.0, 1.0, 1.0, 1.0, 1.0, 1.0, 1.0, 1.0, 1.0, 1.0, 1.0, 1.0, 1.0, 1.0, 1.0, 1.0, 1.0, 1.0, 1.0, 1.0, 1.0, 1.0, 1.0, 1.0, 1.0, 1.0, 1.0, 1.0, 1.0, 1.0, 1.0, 1.0, 1.0, 1.0, 1.0, 1.0, 1.0, 1.0, 1.0, 1.0, 1.0, 1.0, 1.0, 1.0, 1.0, 1.0, 1.0, 1.0, 1.0, 1.0, 1.0, 1.0, 1.0, 1.0, 1.0, 1.0, 1.0, 1.0, 1.0, 1.0, 1.0, 1.0, 1.0, 1.0, 1.0, 1.0, 1.0, 1.0, 1.0, 1.0, 1.0, 1.0, 1.0, 1.0, 1.0, 1.0, 1.0, 1.0, 1.0, 1.0, 1.0, 1.0, 1.0, 1.0, 1.0, 1.0, 1.0, 1.0, 1.0, 1.0, 1.0, 1.0, 1.0, 1.0, 1.0, 1.0, 1.0, 1.0, 1.0, 1.0, 1.0, 1.0, 1.0, 1.0, 1.0, 1.0, 1.0, 1.0, 1.0, 1.0, 1.0, 1.0, 1.0, 1.0, 1.0, 1.0, 1.0, 1.0, 1.0, 1.0, 1.0, 1.0, 1.0, 1.0, 1.0, 1.0, 1.0, 1.0, 1.0, 1.0, 1.0, 1.0, 1.0, 1.0, 1.0, 1.0, 1.0, 1.0, 1.0, 1.0, 1.0, 1.0, 1.0, 1.0, 1.0, 1.0, 1.0, 1.0, 1.0, 1.0, 1.0, 1.0, 1.0, 1.0, 1.0, 1.0, 1.0, 1.0, 1.0, 1.0, 1.0, 1.0, 1.0, 1.0, 1.0, 1.0, 1.0, 1.0, 1.0, 1.0, 1.0, 1.0, 1.0, 1.0, 1.0, 1.0, 1.0, 1.0, 1.0, 1.0, 1.0, 1.0, 1.0, 1.0, 1.0, 1.0, 1.0, 1.0, 1.0, 1.0, 1.0, 1.0, 1.0, 1.0, 1.0, 1.0, 1.0, 1.0, 1.0, 1.0, 1.0, 1.0, 1.0, 1.0, 1.0, 1.0, 1.0, 1.0, 1.0, 1.0, 1.0, 1.0, 1.0, 1.0, 1.0, 1.0, 1.0, 1.0, 1.0, 1.0, 1.0, 1.0, 1.0, 1.0, 1.0, 1.0, 1.0, 1.0, 1.0, 1.0, 1.0, 1.0, 1.0, 1.0, 1.0, 1.0, 1.0, 1.0, 1.0, 1.0, 1.0, 1.0, 1.0, 1.0, 1.0, 1.0, 1.0, 1.0, 1.0, 1.0, 1.0, 1.0, 1.0, 1.0, 1.0, 1.0, 1.0, 1.0, 1.0, 1.0, 1.0, 1.0, 1.0, 1.0, 1.0, 1.0, 1.0, 1.0, 1.0, 1.0, 1.0, 1.0, 1.0, 1.0, 1.0, 1.0, 1.0, 1.0, 1.0, 1.0, 1.0, 1.0, 1.0, 1.0, 1.0, 1.0, 1.0, 1.0, 1.0, 1.0, 1.0, 1.0, 1.0, 1.0, 1.0, 1.0, 1.0, 1.0, 1.0, 1.0, 1.0, 1.0, 1.0, 1.0, 1.0, 1.0, 1.0, 1.0, 1.0, 1.0, 1.0, 1.0, 1.0, 1.0, 1.0, 1.0, 1.0, 1.0, 1.0, 1.0, 1.0, 1.0, 1.0, 1.0, 1.0, 1.0, 1.0, 1.0, 1.0, 1.0, 1.0, 1.0, 1.0, 1.0, 1.0, 1.0, 1.0, 1.0, 1.0, 1.0, 1.0, 1.0, 1.0, 1.0, 1.0, 1.0, 1.0, 1.0, 1.0, 1.0, 1.0, 1.0, 1.0, 1.0, 1.0, 1.0, 1.0, 1.0, 1.0, 1.0, 1.0, 1.0, 1.0, 1.0, 1.0, 1.0, 1.0, 1.0, 1.0, 1.0, 1.0, 1.0, 1.0, 1.0, 1.0, 1.0, 1.0, 1.0, 1.0, 1.0, 1.0, 1.0, 1.0, 1.0, 1.0, 1.0, 1.0, 1.0, 1.0, 1.0, 1.0, 1.0, 1.0, 1.0, 1.0, 1.0, 1.0, 1.0, 1.0, 1.0, 1.0, 1.0, 1.0, 1.0, 1.0, 1.0, 1.0, 1.0, 1.0, 1.0, 1.0, 1.0, 1.0, 1.0, 1.0, 1.0, 1.0, 1.0, 1.0, 1.0, 1.0, 1.0, 1.0, 1.0, 1.0, 1.0, 1.0, 1.0, 1.0, 1.0, 1.0, 1.0, 1.0, 1.0, 1.0, 1.0, 1.0, 1.0, 1.0, 1.0, 1.0, 1.0, 1.0, 1.0, 1.0, 1.0, 1.0, 1.0, 1.0, 1.0, 1.0, 1.0, 1.0, 1.0, 1.0, 1.0, 1.0, 1.0, 1.0, 1.0, 1.0, 1.0, 1.0, 1.0, 1.0, 1.0, 1.0, 1.0, 1.0, 1.0, 1.0, 1.0, 1.0, 1.0, 1.0, 1.0, 1.0, 1.0, 1.0, 1.0, 1.0, 1.0, 1.0, 1.0, 1.0, 1.0, 1.0, 1.0, 1.0, 1.0, 1.0, 1.0, 1.0, 1.0, 1.0, 1.0, 1.0, 1.0, 1.0, 1.0, 1.0, 1.0, 1.0, 1.0, 1.0, 1.0, 1.0, 1.0, 1.0, 1.0, 1.0, 1.0, 1.0, 1.0, 1.0, 1.0, 1.0, 1.0, 1.0, 1.0, 1.0, 1.0, 1.0, 1.0, 1.0, 1.0, 1.0, 1.0, 1.0, 1.0, 1.0, 1.0, 1.0, 1.0, 1.0, 1.0, 1.0, 1.0, 1.0, 1.0, 1.0, 1.0, 1.0, 1.0, 1.0, 1.0, 1.0, 1.0, 1.0, 1.0, 1.0, 1.0, 1.0, 1.0, 1.0, 1.0, 1.0, 1.0, 1.0, 1.0, 1.0, 1.0, 1.0, 1.0, 1.0, 1.0, 1.0, 1.0, 1.0, 1.0, 1.0, 1.0, 1.0, 1.0, 1.0, 1.0, 1.0, 1.0, 1.0, 1.0, 1.0, 1.0, 1.0, 1.0, 1.0, 1.0, 1.0, 1.0, 1.0, 1.0, 1.0, 1.0, 1.0, 1.0, 1.0, 1.0, 1.0, 1.0, 1.0, 1.0, 1.0, 1.0, 1.0, 1.0, 1.0, 1.0, 1.0, 1.0, 1.0, 1.0, 1.0, 1.0, 1.0, 1.0, 1.0, 1.0, 1.0, 1.0, 1.0, 1.0, 1.0, 1.0, 1.0, 1.0, 1.0, 1.0, 1.0, 1.0, 1.0, 1.0, 1.0, 1.0, 1.0, 1.0, 1.0, 1.0, 1.0, 1.0, 1.0, 1.0, 1.0, 1.0, 1.0, 1.0, 1.0, 1.0, 1.0, 1.0, 1.0, 1.0, 1.0, 1.0, 1.0, 1.0, 1.0, 1.0, 1.0, 1.0, 1.0, 1.0, 1.0, 1.0, 1.0, 1.0, 1.0, 1.0, 1.0, 1.0, 1.0, 1.0, 1.0, 1.0, 1.0, 1.0, 1.0, 1.0, 1.0, 1.0, 1.0, 1.0, 1.0, 1.0, 1.0, 1.0, 1.0, 1.0, 1.0, 1.0, 1.0, 1.0, 1.0, 1.0, 1.0, 1.0, 1.0, 1.0, 1.0, 1.0, 1.0, 1.0, 1.0, 1.0, 1.0, 1.0, 1.0, 1.0, 1.0, 1.0, 1.0, 1.0, 1.0, 1.0, 1.0, 1.0, 1.0, 1.0, 1.0, 1.0, 1.0, 1.0, 1.0, 1.0, 1.0, 1.0, 1.0, 1.0, 1.0, 1.0, 1.0, 1.0, 1.0, 1.0, 1.0, 1.0, 1.0, 1.0, 1.0, 1.0, 1.0, 1.0, 1.0, 1.0, 1.0, 1.0, 1.0, 1.0, 1.0, 1.0, 1.0, 1.0, 1.0, 1.0, 1.0, 1.0, 1.0, 1.0, 1.0, 1.0, 1.0, 1.0, 1.0, 1.0, 1.0, 1.0, 1.0, 1.0, 1.0, 1.0, 1.0, 1.0, 1.0, 1.0, 1.0, 1.0, 1.0, 1.0, 1.0, 1.0, 1.0, 1.0, 1.0, 1.0, 1.0, 1.0, 1.0, 1.0, 1.0, 1.0, 1.0, 1.0, 1.0, 1.0, 1.0, 1.0, 1.0, 1.0, 1.0, 1.0, 1.0, 1.0, 1.0, 1.0, 1.0, 1.0, 1.0, 1.0, 1.0, 1.0, 1.0, 1.0, 1.0, 1.0, 1.0, 1.0, 1.0, 1.0, 1.0, 1.0, 1.0, 1.0, 1.0, 1.0, 1.0, 1.0, 1.0, 1.0, 1.0, 1.0, 1.0, 1.0, 1.0, 1.0, 1.0, 1.0, 1.0, 1.0, 1.0, 1.0, 1.0, 1.0, 1.0, 1.0, 1.0, 1.0, 1.0, 1.0, 1.0, 1.0, 1.0, 1.0, 1.0, 1.0, 1.0, 1.0, 1.0, 1.0, 1.0, 1.0, 1.0, 1.0, 1.0, 1.0, 1.0, 1.0, 1.0, 1.0, 1.0, 1.0, 1.0, 1.0, 1.0, 1.0, 1.0, 1.0, 1.0, 1.0, 1.0, 1.0, 1.0, 1.0, 1.0, 1.0, 1.0, 1.0, 1.0, 1.0, 1.0, 1.0, 1.0, 1.0, 1.0, 1.0, 1.0, 1.0, 1.0, 1.0, 1.0, 1.0, 1.0, 1.0, 1.0, 1.0, 1.0, 1.0, 1.0, 1.0, 1.0, 1.0, 1.0, 1.0, 1.0, 1.0, 1.0, 1.0, 1.0, 1.0, 1.0, 1.0, 1.0, 1.0, 1.0, 1.0, 1.0, 1.0, 1.0, 1.0, 1.0, 1.0, 1.0, 1.0, 1.0, 1.0, 1.0, 1.0, 1.0, 1.0, 1.0, 1.0, 1.0, 1.0, 1.0, 1.0, 1.0, 1.0, 1.0, 1.0, 1.0, 1.0, 1.0, 1.0, 1.0, 1.0, 1.0, 1.0, 1.0, 1.0, 1.0, 1.0, 1.0, 1.0, 1.0, 1.0, 1.0, 1.0, 1.0, 1.0, 1.0, 1.0, 1.0, 1.0, 1.0, 1.0, 1.0, 1.0, 1.0, 1.0, 1.0, 1.0, 1.0, 1.0, 1.0, 1.0, 1.0, 1.0, 1.0, 1.0, 1.0, 1.0, 1.0, 1.0, 1.0, 1.0, 1.0, 1.0, 1.0, 1.0, 1.0, 1.0, 1.0, 1.0, 1.0, 1.0, 1.0, 1.0, 1.0, 1.0, 1.0, 1.0, 1.0, 1.0, 1.0, 1.0, 1.0, 1.0, 1.0, 1.0, 1.0, 1.0, 1.0, 1.0, 1.0, 1.0, 1.0, 1.0, 1.0, 1.0, 1.0, 1.0, 1.0, 1.0, 1.0, 1.0, 1.0, 1.0, 1.0, 1.0, 1.0, 1.0, 1.0, 1.0, 1.0, 1.0, 1.0, 1.0, 1.0, 1.0, 1.0, 1.0, 1.0, 1.0, 1.0, 1.0, 1.0, 1.0, 1.0, 1.0, 1.0, 1.0, 1.0, 1.0, 1.0, 1.0, 1.0, 1.0, 1.0, 1.0, 1.0, 1.0, 1.0, 1.0, 1.0, 1.0, 1.0, 1.0, 1.0, 1.0, 1.0, 1.0, 1.0, 1.0, 1.0, 1.0, 1.0, 1.0, 1.0, 1.0, 1.0, 1.0, 1.0, 1.0, 1.0, 1.0, 1.0, 1.0, 1.0, 1.0, 1.0, 1.0, 1.0, 1.0, 1.0, 1.0, 1.0, 1.0, 1.0, 1.0, 1.0, 1.0, 1.0, 1.0, 1.0, 1.0, 1.0, 1.0, 1.0, 1.0, 1.0, 1.0, 1.0, 1.0, 1.0, 1.0, 1.0, 1.0, 1.0, 1.0, 1.0, 1.0, 1.0, 1.0, 1.0, 1.0, 1.0, 1.0, 1.0, 1.0, 1.0, 1.0, 1.0, 1.0, 1.0, 1.0, 1.0, 1.0, 1.0, 1.0, 1.0, 1.0, 1.0, 1.0, 1.0, 1.0, 1.0, 1.0, 1.0, 1.0, 1.0, 1.0, 1.0, 1.0, 1.0, 1.0, 1.0, 1.0, 1.0, 1.0, 1.0, 1.0, 1.0, 1.0, 1.0, 1.0, 1.0, 1.0, 1.0, 1.0, 1.0, 1.0, 1.0, 1.0, 1.0, 1.0, 1.0, 1.0, 1.0, 1.0, 1.0, 1.0, 1.0, 1.0, 1.0, 1.0, 1.0, 1.0, 1.0, 1.0, 1.0, 1.0, 1.0, 1.0, 1.0, 1.0, 1.0, 1.0, 1.0, 1.0, 1.0, 1.0, 1.0, 1.0, 1.0, 1.0, 1.0, 1.0, 1.0, 1.0, 1.0, 1.0, 1.0, 1.0, 1.0, 1.0, 1.0, 1.0, 1.0, 1.0, 1.0, 1.0, 1.0, 1.0, 1.0, 1.0, 1.0, 1.0, 1.0, 1.0, 1.0, 1.0, 1.0, 1.0, 1.0, 1.0, 1.0, 1.0, 1.0, 1.0, 1.0, 1.0, 1.0, 1.0, 1.0, 1.0, 1.0, 1.0, 1.0, 1.0, 1.0, 1.0, 1.0, 1.0, 1.0, 1.0, 1.0, 1.0, 1.0, 1.0, 1.0, 1.0, 1.0, 1.0, 1.0, 1.0, 1.0, 1.0, 1.0, 1.0, 1.0, 1.0, 1.0, 1.0, 1.0, 1.0, 1.0, 1.0, 1.0, 1.0, 1.0, 1.0, 1.0, 1.0, 1.0, 1.0, 1.0, 1.0, 1.0, 1.0, 1.0, 1.0, 1.0, 1.0, 1.0, 1.0, 1.0, 1.0, 1.0, 1.0, 1.0, 1.0, 1.0, 1.0, 1.0, 1.0, 1.0, 1.0, 1.0, 1.0, 1.0, 1.0, 1.0, 1.0, 1.0, 1.0, 1.0, 1.0, 1.0, 1.0, 1.0, 1.0, 1.0, 1.0, 1.0, 1.0, 1.0, 1.0, 1.0, 1.0, 1.0, 1.0, 1.0, 1.0, 1.0, 1.0, 1.0, 1.0, 1.0, 1.0, 1.0, 1.0, 1.0, 1.0, 1.0, 1.0, 1.0, 1.0, 1.0, 1.0, 1.0, 1.0, 1.0, 1.0, 1.0, 1.0, 1.0, 1.0, 1.0, 1.0, 1.0, 1.0, 1.0, 1.0, 1.0, 1.0, 1.0, 1.0, 1.0, 1.0, 1.0, 1.0, 1.0, 1.0, 1.0, 1.0, 1.0, 1.0, 1.0, 1.0, 1.0, 1.0, 1.0, 1.0, 1.0, 1.0, 1.0, 1.0, 1.0, 1.0, 1.0, 1.0, 1.0, 1.0, 1.0, 1.0, 1.0, 1.0, 1.0, 1.0, 1.0, 1.0, 1.0, 1.0, 1.0, 1.0, 1.0, 1.0, 1.0, 1.0, 1.0, 1.0, 1.0, 1.0, 1.0, 1.0, 1.0, 1.0, 1.0, 1.0, 1.0, 1.0, 1.0, 1.0, 1.0, 1.0, 1.0, 1.0, 1.0, 1.0, 1.0, 1.0, 1.0, 1.0, 1.0, 1.0, 1.0, 1.0, 1.0, 1.0, 1.0, 1.0, 1.0, 1.0, 1.0, 1.0, 1.0, 1.0, 1.0, 1.0, 1.0, 1.0, 1.0, 1.0, 1.0, 1.0, 1.0, 1.0, 1.0, 1.0, 1.0, 1.0, 1.0, 1.0, 1.0, 1.0, 1.0, 1.0, 1.0, 1.0, 1.0, 1.0, 1.0, 1.0, 1.0, 1.0, 1.0, 1.0, 1.0, 1.0, 1.0, 1.0, 1.0, 1.0, 1.0, 1.0, 1.0, 1.0, 1.0, 1.0, 1.0, 1.0, 1.0, 1.0, 1.0, 1.0, 1.0, 1.0, 1.0, 1.0, 1.0, 1.0, 1.0, 1.0, 1.0, 1.0, 1.0, 1.0, 1.0, 1.0, 1.0, 1.0, 1.0, 1.0, 1.0, 1.0, 1.0, 1.0, 1.0, 1.0, 1.0, 1.0, 1.0, 1.0, 1.0, 1.0, 1.0, 1.0, 1.0, 1.0, 1.0, 1.0, 1.0, 1.0, 1.0, 1.0, 1.0, 1.0, 1.0, 1.0, 1.0, 1.0, 1.0, 1.0, 1.0, 1.0, 1.0, 1.0, 1.0, 1.0, 1.0, 1.0, 1.0, 1.0, 1.0, 1.0, 1.0, 1.0, 1.0, 1.0, 1.0, 1.0, 1.0, 1.0, 1.0, 1.0, 1.0, 1.0, 1.0, 1.0, 1.0, 1.0, 1.0, 1.0, 1.0, 1.0, 1.0, 1.0, 1.0, 1.0, 1.0, 1.0, 1.0, 1.0, 1.0, 1.0, 1.0, 1.0, 1.0, 1.0, 1.0, 1.0, 1.0, 1.0, 1.0, 1.0, 1.0, 1.0, 1.0, 1.0, 1.0, 1.0, 1.0, 1.0, 1.0, 1.0, 1.0, 1.0, 1.0, 1.0, 1.0, 1.0, 1.0, 1.0, 1.0, 1.0, 1.0, 1.0, 1.0, 1.0, 1.0, 1.0, 1.0, 1.0, 1.0, 1.0, 1.0, 1.0, 1.0, 1.0, 1.0, 1.0, 1.0, 1.0, 1.0, 1.0, 1.0, 1.0, 1.0, 1.0, 1.0, 1.0, 1.0, 1.0, 1.0, 1.0, 1.0, 1.0, 1.0, 1.0, 1.0, 1.0, 1.0, 1.0, 1.0, 1.0, 1.0, 1.0, 1.0, 1.0, 1.0, 1.0, 1.0, 1.0, 1.0, 1.0, 1.0, 1.0, 1.0, 1.0, 1.0, 1.0, 1.0, 1.0, 1.0, 1.0, 1.0, 1.0, 1.0, 1.0, 1.0, 1.0, 1.0, 1.0, 1.0, 1.0, 1.0, 1.0, 1.0, 1.0, 1.0, 1.0, 1.0, 1.0, 1.0, 1.0, 1.0, 1.0, 1.0, 1.0, 1.0, 1.0, 1.0, 1.0, 1.0, 1.0, 1.0, 1.0, 1.0, 1.0, 1.0, 1.0, 1.0, 1.0, 1.0, 1.0, 1.0, 1.0, 1.0, 1.0, 1.0, 1.0, 1.0, 1.0, 1.0, 1.0, 1.0, 1.0, 1.0, 1.0, 1.0, 1.0, 1.0, 1.0, 1.0, 1.0, 1.0, 1.0, 1.0, 1.0, 1.0, 1.0, 1.0, 1.0, 1.0, 1.0, 1.0, 1.0, 1.0, 1.0, 1.0, 1.0, 1.0, 1.0, 1.0, 1.0, 1.0, 1.0, 1.0, 1.0, 1.0, 1.0, 1.0, 1.0, 1.0, 1.0, 1.0, 1.0, 1.0, 1.0, 1.0, 1.0, 1.0, 1.0, 1.0, 1.0, 1.0, 1.0, 1.0, 1.0, 1.0, 1.0, 1.0, 1.0, 1.0, 1.0, 1.0, 1.0, 1.0, 1.0, 1.0, 1.0, 1.0, 1.0, 1.0, 1.0, 1.0, 1.0, 1.0, 1.0, 1.0, 1.0, 1.0, 1.0, 1.0, 1.0, 1.0, 1.0, 1.0, 1.0, 1.0, 1.0, 1.0, 1.0, 1.0, 1.0, 1.0, 1.0, 1.0, 1.0, 1.0, 1.0, 1.0, 1.0, 1.0, 1.0, 1.0, 1.0, 1.0, 1.0, 1.0, 1.0, 1.0, 1.0, 1.0, 1.0, 1.0, 1.0, 1.0, 1.0, 1.0, 1.0, 1.0, 1.0, 1.0, 1.0, 1.0, 1.0, 1.0, 1.0, 1.0, 1.0, 1.0, 1.0, 1.0, 1.0, 1.0, 1.0, 1.0, 1.0, 1.0, 1.0, 1.0, 1.0, 1.0, 1.0, 1.0, 1.0, 1.0, 1.0, 1.0, 1.0, 1.0, 1.0, 1.0, 1.0, 1.0, 1.0, 1.0, 1.0, 1.0, 1.0, 1.0, 1.0, 1.0, 1.0, 1.0, 1.0, 1.0, 1.0, 1.0, 1.0, 1.0, 1.0, 1.0, 1.0, 1.0, 1.0, 1.0, 1.0, 1.0, 1.0, 1.0, 1.0, 1.0, 1.0, 1.0, 1.0, 1.0, 1.0, 1.0, 1.0, 1.0, 1.0, 1.0, 1.0, 1.0, 1.0, 1.0, 1.0, 1.0, 1.0, 1.0, 1.0, 1.0, 1.0, 1.0, 1.0, 1.0, 1.0, 1.0, 1.0, 1.0, 1.0, 1.0, 1.0, 1.0, 1.0, 1.0, 1.0, 1.0, 1.0, 1.0, 1.0, 1.0, 1.0, 1.0, 1.0, 1.0, 1.0, 1.0, 1.0, 1.0, 1.0, 1.0, 1.0, 1.0, 1.0, 1.0, 1.0, 1.0, 1.0, 1.0, 1.0, 1.0, 1.0, 1.0, 1.0, 1.0, 1.0, 1.0, 1.0, 1.0, 1.0, 1.0, 1.0, 1.0, 1.0, 1.0, 1.0, 1.0, 1.0, 1.0, 1.0, 1.0, 1.0, 1.0, 1.0, 1.0, 1.0, 1.0, 1.0, 1.0, 1.0, 1.0, 1.0, 1.0, 1.0, 1.0, 1.0, 1.0, 1.0, 1.0, 1.0, 1.0, 1.0, 1.0, 1.0, 1.0, 1.0, 1.0, 1.0, 1.0, 1.0, 1.0, 1.0, 1.0, 1.0, 1.0, 1.0, 1.0, 1.0, 1.0, 1.0, 1.0, 1.0, 1.0, 1.0, 1.0, 1.0, 1.0, 1.0, 1.0, 1.0, 1.0, 1.0, 1.0, 1.0, 1.0, 1.0, 1.0, 1.0, 1.0, 1.0, 1.0, 1.0, 1.0, 1.0, 1.0, 1.0, 1.0, 1.0, 1.0, 1.0, 1.0, 1.0, 1.0, 1.0, 1.0, 1.0, 1.0, 1.0, 1.0, 1.0, 1.0, 1.0, 1.0, 1.0, 1.0, 1.0, 1.0, 1.0, 1.0, 1.0, 1.0, 1.0, 1.0, 1.0, 1.0, 1.0, 1.0, 1.0, 1.0, 1.0, 1.0, 1.0, 1.0, 1.0, 1.0, 1.0, 1.0, 1.0, 1.0, 1.0, 1.0, 1.0, 1.0, 1.0, 1.0, 1.0, 1.0, 1.0, 1.0, 1.0, 1.0, 1.0, 1.0, 1.0, 1.0, 1.0, 1.0, 1.0, 1.0, 1.0, 1.0, 1.0, 1.0, 1.0, 1.0, 1.0, 1.0, 1.0, 1.0, 1.0, 1.0, 1.0, 1.0, 1.0, 1.0, 1.0, 1.0, 1.0, 1.0, 1.0, 1.0, 1.0, 1.0, 1.0, 1.0, 1.0, 1.0, 1.0, 1.0, 1.0, 1.0, 1.0, 1.0, 1.0, 1.0, 1.0, 1.0, 1.0, 1.0, 1.0, 1.0, 1.0, 1.0, 1.0, 1.0, 1.0, 1.0, 1.0, 1.0, 1.0, 1.0, 1.0, 1.0, 1.0, 1.0, 1.0, 1.0, 1.0, 1.0, 1.0, 1.0, 1.0, 1.0, 1.0, 1.0, 1.0, 1.0, 1.0, 1.0, 1.0, 1.0, 1.0, 1.0, 1.0, 1.0, 1.0, 1.0, 1.0, 1.0, 1.0, 1.0, 1.0, 1.0, 1.0, 1.0, 1.0, 1.0, 1.0, 1.0, 1.0, 1.0, 1.0, 1.0, 1.0, 1.0, 1.0, 1.0, 1.0, 1.0, 1.0, 1.0, 1.0, 1.0, 1.0, 1.0, 1.0, 1.0, 1.0, 1.0, 1.0, 1.0, 1.0, 1.0, 1.0, 1.0, 1.0, 1.0, 1.0, 1.0, 1.0, 1.0, 1.0, 1.0, 1.0, 1.0, 1.0, 1.0, 1.0, 1.0, 1.0, 1.0, 1.0, 1.0, 1.0, 1.0, 1.0, 1.0, 1.0, 1.0, 1.0, 1.0, 1.0, 1.0, 1.0, 1.0, 1.0, 1.0, 1.0, 1.0, 1.0, 1.0, 1.0, 1.0, 1.0, 1.0, 1.0, 1.0, 1.0, 1.0, 1.0, 1.0, 1.0, 1.0, 1.0, 1.0, 1.0, 1.0, 1.0, 1.0, 1.0, 1.0, 1.0, 1.0, 1.0, 1.0, 1.0, 1.0, 1.0, 1.0, 1.0, 1.0, 1.0, 1.0, 1.0, 1.0, 1.0, 1.0, 1.0, 1.0, 1.0, 1.0, 1.0, 1.0, 1.0, 1.0, 1.0, 1.0, 1.0, 1.0, 1.0, 1.0, 1.0, 1.0, 1.0, 1.0, 1.0, 1.0, 1.0, 1.0, 1.0, 1.0, 1.0, 1.0, 1.0, 1.0, 1.0, 1.0, 1.0, 1.0, 1.0, 1.0, 1.0, 1.0, 1.0, 1.0, 1.0, 1.0, 1.0, 1.0, 1.0, 1.0, 1.0, 1.0, 1.0, 1.0, 1.0, 1.0, 1.0, 1.0, 1.0, 1.0, 1.0, 1.0, 1.0, 1.0, 1.0, 1.0, 1.0, 1.0, 1.0, 1.0, 1.0, 1.0, 1.0, 1.0, 1.0, 1.0, 1.0, 1.0, 1.0, 1.0, 1.0, 1.0, 1.0, 1.0, 1.0, 1.0, 1.0, 1.0, 1.0, 1.0, 1.0, 1.0, 1.0, 1.0, 1.0, 1.0, 1.0, 1.0, 1.0, 1.0, 1.0, 1.0, 1.0, 1.0, 1.0, 1.0, 1.0, 1.0, 1.0, 1.0, 1.0, 1.0, 1.0, 1.0, 1.0, 1.0, 1.0, 1.0, 1.0, 1.0, 1.0, 1.0, 1.0, 1.0, 1.0, 1.0, 1.0, 1.0, 1.0, 1.0, 1.0, 1.0, 1.0, 1.0, 1.0, 1.0, 1.0, 1.0, 1.0, 1.0, 1.0, 1.0, 1.0, 1.0, 1.0, 1.0, 1.0, 1.0, 1.0, 1.0, 1.0, 1.0, 1.0, 1.0, 1.0, 1.0, 1.0, 1.0, 1.0, 1.0, 1.0, 1.0, 1.0, 1.0, 1.0, 1.0, 1.0, 1.0, 1.0, 1.0, 1.0, 1.0, 1.0, 1.0, 1.0, 1.0, 1.0, 1.0, 1.0, 1.0, 1.0, 1.0, 1.0, 1.0, 1.0, 1.0, 1.0, 1.0, 1.0, 1.0, 1.0, 1.0, 1.0, 1.0, 1.0, 1.0, 1.0, 1.0, 1.0, 1.0, 1.0, 1.0, 1.0, 1.0, 1.0, 1.0, 1.0, 1.0, 1.0, 1.0, 1.0, 1.0, 1.0, 1.0, 1.0, 1.0, 1.0, 1.0, 1.0, 1.0, 1.0, 1.0, 1.0, 1.0, 1.0, 1.0, 1.0, 1.0, 1.0, 1.0, 1.0, 1.0, 1.0, 1.0, 1.0, 1.0, 1.0, 1.0, 1.0, 1.0, 1.0, 1.0, 1.0, 1.0, 1.0, 1.0, 1.0, 1.0, 1.0, 1.0, 1.0, 1.0, 1.0, 1.0, 1.0, 1.0, 1.0, 1.0, 1.0, 1.0, 1.0, 1.0, 1.0, 1.0, 1.0, 1.0, 1.0, 1.0, 1.0, 1.0, 1.0, 1.0, 1.0, 1.0, 1.0, 1.0, 1.0, 1.0, 1.0, 1.0, 1.0, 1.0, 1.0, 1.0, 1.0, 1.0, 1.0, 1.0, 1.0, 1.0, 1.0, 1.0, 1.0, 1.0, 1.0, 1.0, 1.0, 1.0, 1.0, 1.0, 1.0, 1.0, 1.0, 1.0, 1.0, 1.0, 1.0, 1.0, 1.0, 1.0, 1.0, 1.0, 1.0, 1.0, 1.0, 1.0, 1.0, 1.0, 1.0, 1.0, 1.0, 1.0, 1.0, 1.0, 1.0, 1.0, 1.0, 1.0, 1.0, 1.0, 1.0, 1.0, 1.0, 1.0, 1.0, 1.0, 1.0, 1.0, 1.0, 1.0, 1.0, 1.0, 1.0, 1.0, 1.0, 1.0, 1.0, 1.0, 1.0, 1.0, 1.0, 1.0, 1.0, 1.0, 1.0, 1.0, 1.0, 1.0, 1.0, 1.0, 1.0, 1.0, 1.0, 1.0, 1.0, 1.0, 1.0, 1.0, 1.0, 1.0, 1.0, 1.0, 1.0, 1.0, 1.0, 1.0, 1.0, 1.0, 1.0, 1.0, 1.0, 1.0, 1.0, 1.0, 1.0, 1.0, 1.0, 1.0, 1.0, 1.0, 1.0, 1.0, 1.0, 1.0, 1.0, 1.0, 1.0, 1.0, 1.0, 1.0, 1.0, 1.0, 1.0, 1.0, 1.0, 1.0, 1.0, 1.0, 1.0, 1.0, 1.0, 1.0, 1.0, 1.0, 1.0, 1.0, 1.0, 1.0, 1.0, 1.0, 1.0, 1.0, 1.0, 1.0, 1.0, 1.0, 1.0, 1.0, 1.0, 1.0, 1.0, 1.0, 1.0, 1.0, 1.0, 1.0, 1.0, 1.0, 1.0, 1.0, 1.0, 1.0, 1.0, 1.0, 1.0, 1.0, 1.0, 1.0, 1.0, 1.0, 1.0, 1.0, 1.0, 1.0, 1.0, 1.0, 1.0, 1.0, 1.0, 1.0, 1.0, 1.0, 1.0, 1.0, 1.0, 1.0, 1.0, 1.0, 1.0, 1.0, 1.0, 1.0, 1.0, 1.0, 1.0, 1.0, 1.0, 1.0, 1.0, 1.0, 1.0, 1.0, 1.0, 1.0, 1.0, 1.0, 1.0, 1.0, 1.0, 1.0, 1.0, 1.0, 1.0, 1.0, 1.0, 1.0, 1.0, 1.0, 1.0, 1.0, 1.0, 1.0, 1.0, 1.0, 1.0, 1.0, 1.0, 1.0, 1.0, 1.0, 1.0, 1.0, 1.0, 1.0, 1.0, 1.0, 1.0, 1.0, 1.0, 1.0, 1.0, 1.0, 1.0, 1.0, 1.0, 1.0, 1.0, 1.0, 1.0, 1.0, 1.0, 1.0, 1.0, 1.0, 1.0, 1.0, 1.0, 1.0, 1.0, 1.0, 1.0, 1.0, 1.0, 1.0, 1.0, 1.0, 1.0, 1.0, 1.0, 1.0, 1.0, 1.0, 1.0, 1.0, 1.0, 1.0, 1.0, 1.0, 1.0, 1.0, 1.0, 1.0, 1.0, 1.0, 1.0, 1.0, 1.0, 1.0, 1.0, 1.0, 1.0, 1.0, 1.0, 1.0, 1.0, 1.0, 1.0, 1.0, 1.0, 1.0, 1.0, 1.0, 1.0, 1.0, 1.0, 1.0, 1.0, 1.0, 1.0, 1.0, 1.0, 1.0, 1.0, 1.0, 1.0, 1.0, 1.0, 1.0, 1.0, 1.0, 1.0, 1.0, 1.0, 1.0, 1.0, 1.0, 1.0, 1.0, 1.0, 1.0, 1.0, 1.0, 1.0, 1.0, 1.0, 1.0, 1.0, 1.0, 1.0, 1.0, 1.0, 1.0, 1.0, 1.0, 1.0, 1.0, 1.0, 1.0, 1.0, 1.0, 1.0, 1.0, 1.0, 1.0, 1.0, 1.0, 1.0, 1.0, 1.0, 1.0, 1.0, 1.0, 1.0, 1.0, 1.0, 1.0, 1.0, 1.0, 1.0, 1.0, 1.0, 1.0, 1.0, 1.0, 1.0, 1.0, 1.0, 1.0, 1.0, 1.0, 1.0, 1.0, 1.0, 1.0, 1.0, 1.0, 1.0, 1.0, 1.0, 1.0, 1.0, 1.0, 1.0, 1.0, 1.0, 1.0, 1.0, 1.0, 1.0, 1.0, 1.0, 1.0, 1.0, 1.0, 1.0, 1.0, 1.0, 1.0, 1.0, 1.0, 1.0, 1.0, 1.0, 1.0, 1.0, 1.0, 1.0, 1.0, 1.0, 1.0, 1.0, 1.0, 1.0, 1.0, 1.0, 1.0, 1.0, 1.0, 1.0, 1.0, 1.0, 1.0, 1.0, 1.0, 1.0, 1.0, 1.0, 1.0, 1.0, 1.0, 1.0, 1.0, 1.0, 1.0, 1.0, 1.0, 1.0, 1.0, 1.0, 1.0, 1.0, 1.0, 1.0, 1.0, 1.0, 1.0, 1.0, 1.0, 1.0, 1.0, 1.0, 1.0, 1.0, 1.0, 1.0, 1.0, 1.0, 1.0, 1.0, 1.0, 1.0, 1.0, 1.0, 1.0, 1.0, 1.0, 1.0, 1.0, 1.0, 1.0, 1.0, 1.0, 1.0, 1.0, 1.0, 1.0, 1.0, 1.0, 1.0, 1.0, 1.0, 1.0, 1.0, 1.0, 1.0, 1.0, 1.0, 1.0, 1.0, 1.0, 1.0, 1.0, 1.0, 1.0, 1.0, 1.0, 1.0, 1.0, 1.0, 1.0, 1.0, 1.0, 1.0, 1.0, 1.0, 1.0, 1.0, 1.0, 1.0, 1.0, 1.0, 1.0, 1.0, 1.0, 1.0, 1.0, 1.0, 1.0, 1.0, 1.0, 1.0, 1.0, 1.0, 1.0, 1.0, 1.0, 1.0, 1.0, 1.0, 1.0, 1.0, 1.0, 1.0, 1.0, 1.0, 1.0, 1.0, 1.0, 1.0, 1.0, 1.0, 1.0, 1.0, 1.0, 1.0, 1.0, 1.0, 1.0, 1.0, 1.0, 1.0, 1.0, 1.0, 1.0, 1.0, 1.0, 1.0, 1.0, 1.0, 1.0, 1.0, 1.0, 1.0, 1.0, 1.0, 1.0, 1.0, 1.0, 1.0, 1.0, 1.0, 1.0, 1.0, 1.0, 1.0, 1.0, 1.0, 1.0, 1.0, 1.0, 1.0, 1.0, 1.0, 1.0, 1.0, 1.0, 1.0, 1.0, 1.0, 1.0, 1.0, 1.0, 1.0, 1.0, 1.0, 1.0, 1.0, 1.0, 1.0, 1.0, 1.0, 1.0, 1.0, 1.0, 1.0, 1.0, 1.0, 1.0, 1.0, 1.0, 1.0, 1.0, 1.0, 1.0, 1.0, 1.0, 1.0, 1.0, 1.0, 1.0, 1.0, 1.0, 1.0, 1.0, 1.0])
me_cube.materials.append(mat_material_001)
me_cube.use_remesh_preserve_volume = False
me_cube.use_remesh_preserve_attributes = False
me_cube.use_mirror_vertex_groups = False
me_cube.update()

# ---- objects
ob_sun = bpy.data.objects.new('Sun', light_sun)
ob_plane = bpy.data.objects.new('Plane', me_plane)
ob_cube = bpy.data.objects.new('Cube', me_cube)
ob_lamp = bpy.data.objects.new('Lamp', light_lamp)
ob_camera = bpy.data.objects.new('Camera', cam_camera)

# ---- transforms, parenting, visibility, modifiers, constraints
ob_sun.location = (-2.617, -17.88, 21.16)
ob_sun.rotation_euler = (0.6932, 1.419e-16, 5.125e-17)
ob_sun.lineart.crease_threshold = 0.0
ob_plane.location = (0.02725, -0.02046, -1.081)
ob_plane.scale = (10.86, 10.86, 10.86)
ob_plane.lineart.crease_threshold = 0.0
ob_cube.location = (1.341e-07, 0.0006011, -0.04163)
ob_cube.scale = (-1.0, -1.0, 1.0)
ob_cube.lock_rotations_4d = False
ob_cube.empty_display_type = 'ARROWS'
ob_cube.lineart.crease_threshold = 0.0
_m = ob_cube.modifiers.new('Subsurf', 'SUBSURF')
_m.uv_smooth = 'PRESERVE_CORNERS'
_m.levels = 3
_m.render_levels = 3
_m.show_only_control_edges = False
ob_lamp.location = (4.076, 1.005, 5.904)
ob_lamp.rotation_euler = (0.6503, 0.05522, 1.866)
ob_lamp.lock_rotations_4d = False
ob_lamp.empty_display_type = 'ARROWS'
ob_lamp.color = (0.0, 0.0, 0.0, 0.0)
ob_lamp.lineart.crease_threshold = 0.0
ob_camera.location = (1.825, -3.984, 4.337)
ob_camera.rotation_euler = (0.8406, 0.009237, 0.3844)
ob_camera.lock_rotations_4d = False
ob_camera.empty_display_type = 'ARROWS'
ob_camera.color = (0.0, 0.0, 0.0, 0.0)
ob_camera.display_type = 'WIRE'
ob_camera.lineart.crease_threshold = 0.0

# ---- collection membership
col_collection_1.objects.link(ob_sun)
col_collection_1.objects.link(ob_plane)
col_collection_1.objects.link(ob_cube)
col_collection_1.objects.link(ob_lamp)
col_collection_1.objects.link(ob_camera)

# ---- scene / render settings (as saved in the file)
scene.camera = ob_camera
scene.frame_start = 1; scene.frame_end = 250; scene.frame_set(1)
scene.render.engine = 'BLENDER_EEVEE_NEXT'
scene.render.image_settings.compression = 90
scene.render.resolution_percentage = 50
scene.render.dither_intensity = 0.0
scene.cycles.use_denoising = False
scene.cycles.samples = 10
scene.cycles.sampling_pattern = 'TABULATED_SOBOL'
scene.cycles.light_sampling_threshold = 0.0
scene.cycles.use_adaptive_sampling = False
scene.cycles.use_light_tree = False
scene.cycles.blur_glossy = 0.0
scene.cycles.volume_bounces = 1
scene.cycles.pixel_filter_type = 'GAUSSIAN'
scene.cycles.sample_clamp_indirect = 0.0
scene.view_settings.view_transform = 'Standard'
bpy.context.view_layer.update()
